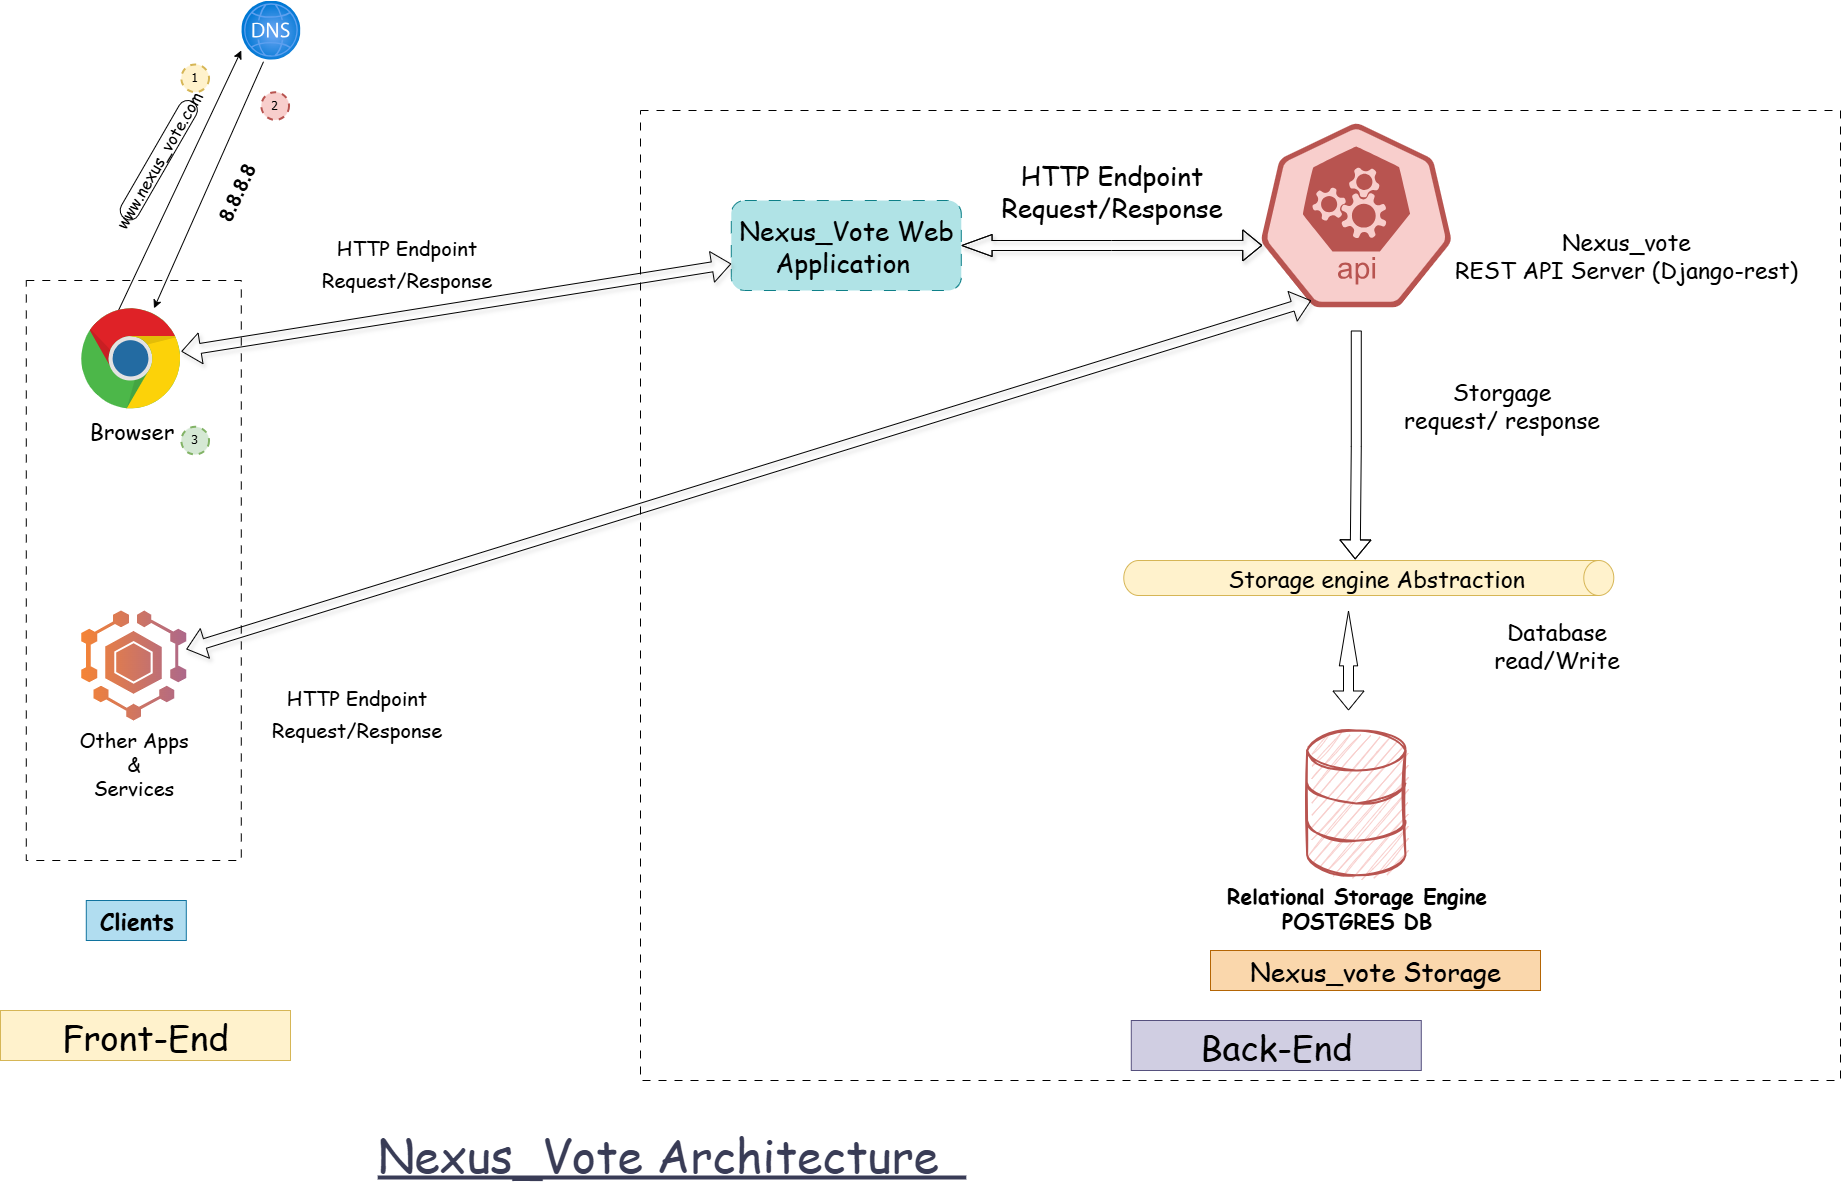

The diagram above was exported from draw.io. Its source (the exported page's mxGraphModel, read from the mxfile embedded in the PNG):
<mxGraphModel dx="2316" dy="1391" grid="1" gridSize="10" guides="1" tooltips="1" connect="1" arrows="1" fold="1" page="1" pageScale="1" pageWidth="850" pageHeight="1100" math="0" shadow="0">
  <root>
    <mxCell id="0" />
    <mxCell id="1" parent="0" />
    <mxCell id="2" value="&lt;font face=&quot;Comic Sans MS&quot; style=&quot;font-size: 46px;&quot;&gt;&lt;span style=&quot;font-size: 46px;&quot;&gt;&lt;u style=&quot;font-size: 46px;&quot;&gt;Nexus_Vote Architecture&amp;nbsp;&amp;nbsp;&lt;/u&gt;&lt;/span&gt;&lt;/font&gt;" style="text;html=1;align=center;verticalAlign=middle;resizable=0;points=[];autosize=1;strokeColor=none;fillColor=none;fontColor=#393C56;fontSize=46;" vertex="1" parent="1">
      <mxGeometry x="585.79" y="1310" width="610" height="70" as="geometry" />
    </mxCell>
    <mxCell id="3" style="edgeStyle=orthogonalEdgeStyle;shape=flexArrow;rounded=0;orthogonalLoop=1;jettySize=auto;html=1;entryX=0.443;entryY=-0.121;entryDx=0;entryDy=0;entryPerimeter=0;fontFamily=Comic Sans MS;fontSize=23;startSize=0;" edge="1" source="4" target="32" parent="1">
      <mxGeometry relative="1" as="geometry" />
    </mxCell>
    <mxCell id="4" value="" style="sketch=0;html=1;dashed=0;whitespace=wrap;fillColor=#f8cecc;strokeColor=#b85450;points=[[0.005,0.63,0],[0.1,0.2,0],[0.9,0.2,0],[0.5,0,0],[0.995,0.63,0],[0.72,0.99,0],[0.5,1,0],[0.28,0.99,0]];verticalLabelPosition=bottom;align=center;verticalAlign=top;shape=mxgraph.kubernetes.icon;prIcon=api;fontFamily=Comic Sans MS;fontSize=23;" vertex="1" parent="1">
      <mxGeometry x="1480.79" y="290" width="190" height="230" as="geometry" />
    </mxCell>
    <mxCell id="5" value="Nexus_vote&lt;br style=&quot;border-color: var(--border-color);&quot;&gt;&lt;span style=&quot;&quot;&gt;REST API Server (Django-rest)&lt;/span&gt;" style="text;html=1;strokeColor=none;fillColor=none;align=center;verticalAlign=middle;whiteSpace=wrap;rounded=0;fontSize=23;fontFamily=Comic Sans MS;" vertex="1" parent="1">
      <mxGeometry x="1660.79" y="430" width="370" height="30" as="geometry" />
    </mxCell>
    <mxCell id="6" value="Storgage &lt;br&gt;request/ response" style="text;html=1;align=center;verticalAlign=middle;resizable=0;points=[];autosize=1;strokeColor=none;fillColor=none;fontSize=23;fontFamily=Comic Sans MS;" vertex="1" parent="1">
      <mxGeometry x="1610.79" y="560" width="220" height="70" as="geometry" />
    </mxCell>
    <mxCell id="7" style="edgeStyle=orthogonalEdgeStyle;shape=flexArrow;rounded=0;orthogonalLoop=1;jettySize=auto;html=1;entryX=0.005;entryY=0.63;entryDx=0;entryDy=0;entryPerimeter=0;shadow=1;fontFamily=Comic Sans MS;fontSize=26;startArrow=block;startFill=0;startSize=9.763636363636364;startWidth=10.909090909090908;" edge="1" source="8" target="4" parent="1">
      <mxGeometry relative="1" as="geometry" />
    </mxCell>
    <mxCell id="8" value="Nexus_Vote Web Application&amp;nbsp;" style="rounded=1;whiteSpace=wrap;html=1;dashed=1;dashPattern=12 12;fontFamily=Comic Sans MS;fontSize=26;fillColor=#b0e3e6;strokeColor=#0e8088;" vertex="1" parent="1">
      <mxGeometry x="950.79" y="390" width="230" height="90" as="geometry" />
    </mxCell>
    <mxCell id="9" value="HTTP Endpoint&lt;br&gt;Request/Response" style="text;html=1;align=center;verticalAlign=middle;resizable=0;points=[];autosize=1;strokeColor=none;fillColor=none;fontSize=26;fontFamily=Comic Sans MS;" vertex="1" parent="1">
      <mxGeometry x="1210.79" y="340" width="240" height="80" as="geometry" />
    </mxCell>
    <mxCell id="10" style="rounded=0;orthogonalLoop=1;jettySize=auto;html=1;exitX=0.37;exitY=0.025;exitDx=0;exitDy=0;exitPerimeter=0;" edge="1" source="21" parent="1">
      <mxGeometry relative="1" as="geometry">
        <mxPoint x="350.78999999999996" y="490" as="sourcePoint" />
        <mxPoint x="460.78999999999996" y="240" as="targetPoint" />
      </mxGeometry>
    </mxCell>
    <mxCell id="11" style="edgeStyle=none;rounded=0;orthogonalLoop=1;jettySize=auto;html=1;exitX=0.375;exitY=1.034;exitDx=0;exitDy=0;exitPerimeter=0;" edge="1" source="12" target="21" parent="1">
      <mxGeometry relative="1" as="geometry">
        <mxPoint x="260.4300000000003" y="460.02841121495317" as="targetPoint" />
        <mxPoint x="390.78999999999985" y="250.803738317757" as="sourcePoint" />
      </mxGeometry>
    </mxCell>
    <mxCell id="12" value="" style="aspect=fixed;html=1;points=[];align=center;image;fontSize=12;image=img/lib/azure2/networking/DNS_Zones.svg;rounded=0;container=0;" vertex="1" parent="1">
      <mxGeometry x="460.7899999999999" y="190" width="59.21495327102804" height="59.21495327102804" as="geometry" />
    </mxCell>
    <mxCell id="13" value="&lt;font face=&quot;Comic Sans MS&quot;&gt;www.nexus_vote.com&lt;/font&gt;" style="rounded=1;whiteSpace=wrap;html=1;rotation=-60;glass=0;container=0;arcSize=50;fontSize=16;" vertex="1" parent="1">
      <mxGeometry x="310.78999999999996" y="340.00439252336446" width="134.99999999999994" height="19.439252336448593" as="geometry" />
    </mxCell>
    <mxCell id="14" value="&lt;b style=&quot;font-size: 20px;&quot;&gt;8.8.8.8&lt;/b&gt;" style="rounded=1;whiteSpace=wrap;html=1;rotation=-65;fillColor=none;strokeColor=none;fontSize=20;container=0;strokeWidth=3;" vertex="1" parent="1">
      <mxGeometry x="400.78999999999996" y="371.87" width="109.21" height="19.44" as="geometry" />
    </mxCell>
    <mxCell id="15" value="1" style="ellipse;whiteSpace=wrap;html=1;aspect=fixed;strokeWidth=2;fontFamily=Tahoma;spacingBottom=4;spacingRight=2;strokeColor=#d6b656;rounded=0;dashed=1;fillColor=#fff2cc;" vertex="1" parent="1">
      <mxGeometry x="400.78999999999996" y="253.88140186915882" width="27.757009345794394" height="27.757009345794394" as="geometry" />
    </mxCell>
    <mxCell id="16" value="2" style="ellipse;whiteSpace=wrap;html=1;aspect=fixed;strokeWidth=2;fontFamily=Tahoma;spacingBottom=4;spacingRight=2;strokeColor=#b85450;rounded=0;dashed=1;sketch=0;fillColor=#f8cecc;" vertex="1" parent="1">
      <mxGeometry x="480.7899999999999" y="281.6355140186916" width="27.757009345794394" height="27.757009345794394" as="geometry" />
    </mxCell>
    <mxCell id="17" value="3" style="ellipse;whiteSpace=wrap;html=1;aspect=fixed;strokeWidth=2;fontFamily=Tahoma;spacingBottom=4;spacingRight=2;strokeColor=#82b366;rounded=0;dashed=1;sketch=0;fillColor=#d5e8d4;" vertex="1" parent="1">
      <mxGeometry x="400.78999999999985" y="616.2616822429907" width="27.757009345794394" height="27.757009345794394" as="geometry" />
    </mxCell>
    <mxCell id="18" value="&lt;font style=&quot;font-size: 35px;&quot;&gt;Front-End&lt;/font&gt;" style="text;html=1;strokeColor=#d6b656;fillColor=#fff2cc;align=center;verticalAlign=middle;whiteSpace=wrap;rounded=0;fontSize=16;fontFamily=Comic Sans MS;" vertex="1" parent="1">
      <mxGeometry x="219.99999999999994" y="1200" width="290" height="50" as="geometry" />
    </mxCell>
    <mxCell id="19" value="&lt;font style=&quot;font-size: 20px;&quot;&gt;HTTP Endpoint&lt;br&gt;Request/Response&lt;/font&gt;" style="text;html=1;align=center;verticalAlign=middle;resizable=0;points=[];autosize=1;strokeColor=none;fillColor=none;fontSize=26;fontFamily=Comic Sans MS;rotation=0;" vertex="1" parent="1">
      <mxGeometry x="480.78999999999996" y="860" width="190" height="80" as="geometry" />
    </mxCell>
    <mxCell id="20" style="edgeStyle=none;shape=flexArrow;rounded=0;orthogonalLoop=1;jettySize=auto;html=1;shadow=1;strokeWidth=1;fontFamily=Comic Sans MS;fontSize=22;startArrow=block;startFill=1;endArrow=block;endFill=1;" edge="1" source="21" target="8" parent="1">
      <mxGeometry relative="1" as="geometry" />
    </mxCell>
    <mxCell id="21" value="&lt;font style=&quot;font-size: 22px;&quot; face=&quot;Comic Sans MS&quot;&gt;Browser&lt;/font&gt;" style="dashed=0;outlineConnect=0;html=1;align=center;labelPosition=center;verticalLabelPosition=bottom;verticalAlign=top;shape=mxgraph.weblogos.chrome;fillColor=none;" vertex="1" parent="1">
      <mxGeometry x="300.78999999999996" y="497.79999999999995" width="100" height="102.2" as="geometry" />
    </mxCell>
    <mxCell id="22" style="rounded=0;orthogonalLoop=1;jettySize=auto;html=1;shadow=1;fontFamily=Comic Sans MS;fontSize=22;startArrow=block;startFill=1;endArrow=block;endFill=1;shape=flexArrow;strokeWidth=1;" edge="1" source="23" parent="1">
      <mxGeometry relative="1" as="geometry">
        <mxPoint x="1530.79" y="490" as="targetPoint" />
      </mxGeometry>
    </mxCell>
    <mxCell id="23" value="&lt;font face=&quot;Comic Sans MS&quot; style=&quot;font-size: 20px;&quot;&gt;Other Apps&lt;br&gt;&amp;amp;&lt;br&gt;Services&lt;/font&gt;" style="outlineConnect=0;dashed=0;verticalLabelPosition=bottom;verticalAlign=top;align=center;html=1;shape=mxgraph.aws3.mobile_hub;fillColor=#AD688A;gradientColor=#F58435;gradientDirection=west;pointerEvents=1" vertex="1" parent="1">
      <mxGeometry x="300.78999999999996" y="800" width="105" height="110" as="geometry" />
    </mxCell>
    <mxCell id="24" value="&lt;b&gt;&lt;font face=&quot;Comic Sans MS&quot; style=&quot;font-size: 23px;&quot;&gt;Clients&lt;/font&gt;&lt;/b&gt;" style="text;html=1;align=center;verticalAlign=middle;resizable=0;points=[];autosize=1;strokeColor=#10739e;fillColor=#b1ddf0;" vertex="1" parent="1">
      <mxGeometry x="305.79" y="1089.9990965732086" width="100" height="40" as="geometry" />
    </mxCell>
    <mxCell id="25" value="&lt;font style=&quot;font-size: 20px;&quot;&gt;HTTP Endpoint&lt;br&gt;Request/Response&lt;/font&gt;" style="text;html=1;align=center;verticalAlign=middle;resizable=0;points=[];autosize=1;strokeColor=none;fillColor=none;fontSize=26;fontFamily=Comic Sans MS;rotation=0;" vertex="1" parent="1">
      <mxGeometry x="530.79" y="410" width="190" height="80" as="geometry" />
    </mxCell>
    <mxCell id="26" value="" style="rounded=0;whiteSpace=wrap;html=1;dashed=1;fontFamily=Comic Sans MS;fontSize=22;fillColor=none;dashPattern=8 8;" vertex="1" parent="1">
      <mxGeometry x="245.78999999999996" y="470" width="215" height="580" as="geometry" />
    </mxCell>
    <mxCell id="27" value="" style="rounded=0;whiteSpace=wrap;html=1;dashed=1;fontFamily=Comic Sans MS;fontSize=22;fillColor=none;dashPattern=8 8;" vertex="1" parent="1">
      <mxGeometry x="860" y="300" width="1200" height="970" as="geometry" />
    </mxCell>
    <mxCell id="28" value="&lt;font style=&quot;font-size: 35px;&quot;&gt;Back-End&lt;/font&gt;" style="text;html=1;strokeColor=#56517e;fillColor=#d0cee2;align=center;verticalAlign=middle;whiteSpace=wrap;rounded=0;fontSize=16;fontFamily=Comic Sans MS;" vertex="1" parent="1">
      <mxGeometry x="1350.79" y="1210" width="290" height="50" as="geometry" />
    </mxCell>
    <mxCell id="29" value="&lt;b&gt;Relational Storage Engine&lt;br&gt;POSTGRES DB&lt;/b&gt;" style="html=1;verticalLabelPosition=bottom;align=center;labelBackgroundColor=#ffffff;verticalAlign=top;strokeWidth=2;strokeColor=#b85450;shadow=0;dashed=0;shape=mxgraph.ios7.icons.data;fontFamily=Comic Sans MS;fontSize=21;sketch=1;curveFitting=1;jiggle=2;fillColor=#f8cecc;movable=1;resizable=1;rotatable=1;deletable=1;editable=1;locked=0;connectable=1;" vertex="1" parent="1">
      <mxGeometry x="1526.6409623220254" y="919.9997674418605" width="98.28930702437088" height="144.7674418604651" as="geometry" />
    </mxCell>
    <mxCell id="30" value="" style="group;movable=0;resizable=0;rotatable=0;deletable=0;editable=0;locked=1;connectable=0;" vertex="1" connectable="0" parent="1">
      <mxGeometry x="1343.29" y="750" width="490" height="35" as="geometry" />
    </mxCell>
    <mxCell id="31" value="" style="shape=cylinder3;whiteSpace=wrap;html=1;boundedLbl=1;backgroundOutline=1;size=15;fontFamily=Comic Sans MS;fontSize=23;rotation=90;fillColor=#fff2cc;strokeColor=#d6b656;movable=0;resizable=0;rotatable=0;deletable=0;editable=0;locked=1;connectable=0;" vertex="1" parent="30">
      <mxGeometry x="227.5" y="-227.5" width="35" height="490" as="geometry" />
    </mxCell>
    <mxCell id="32" value="Storage engine Abstraction" style="text;html=1;strokeColor=none;fillColor=none;align=center;verticalAlign=middle;whiteSpace=wrap;rounded=0;fontSize=23;fontFamily=Comic Sans MS;movable=0;resizable=0;rotatable=0;deletable=0;editable=0;locked=1;connectable=0;" vertex="1" parent="30">
      <mxGeometry x="67.5" y="2.5" width="370" height="30" as="geometry" />
    </mxCell>
    <mxCell id="33" style="shape=flexArrow;rounded=0;orthogonalLoop=1;jettySize=auto;html=1;fontFamily=Comic Sans MS;fontSize=23;startSize=17.94545454545454;startArrow=block;startWidth=7.2727272727272725;movable=1;resizable=1;rotatable=1;deletable=1;editable=1;locked=0;connectable=1;" edge="1" parent="1">
      <mxGeometry relative="1" as="geometry">
        <mxPoint x="1568" y="800" as="sourcePoint" />
        <mxPoint x="1568" y="900" as="targetPoint" />
      </mxGeometry>
    </mxCell>
    <mxCell id="34" value="Database &lt;br&gt;read/Write" style="text;html=1;align=center;verticalAlign=middle;resizable=0;points=[];autosize=1;strokeColor=none;fillColor=none;fontSize=23;fontFamily=Comic Sans MS;movable=0;rotatable=0;deletable=0;editable=0;locked=1;connectable=0;" vertex="1" parent="1">
      <mxGeometry x="1700.79" y="800" width="150" height="70" as="geometry" />
    </mxCell>
    <mxCell id="35" value="&lt;font style=&quot;font-size: 26px;&quot;&gt;Nexus_vote Storage&lt;/font&gt;" style="text;html=1;strokeColor=#b46504;fillColor=#fad7ac;align=center;verticalAlign=middle;whiteSpace=wrap;rounded=0;fontSize=23;fontFamily=Comic Sans MS;movable=1;resizable=1;rotatable=1;deletable=1;editable=1;locked=0;connectable=1;" vertex="1" parent="1">
      <mxGeometry x="1430" y="1140" width="330" height="40" as="geometry" />
    </mxCell>
  </root>
</mxGraphModel>